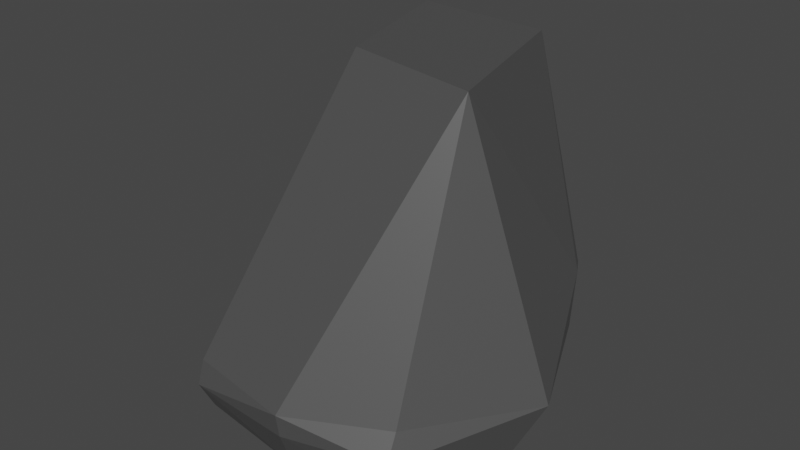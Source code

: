 # Source: Rock.blend  (saved by Blender 2.93.21; exported with 4.5.12 LTS)
import bpy
from mathutils import Matrix  # noqa: F401  (used for matrix-valued properties, if any)

bpy.ops.wm.read_factory_settings(use_empty=True)
scene = bpy.context.scene
scene.name = 'Scene'

# ---- collections
col_collection = bpy.data.collections.new('Collection'); scene.collection.children.link(col_collection)

# ---- materials (node trees are filled in below, after node groups)
mat_rock_s_2_stone = bpy.data.materials.new('Rock_S_2_Stone')
mat_rock_s_2_stone.alpha_threshold = 0.0
mat_rock_s_2_stone.use_transparent_shadow = False
mat_rock_s_2_stone.line_color = (0.0, 0.0, 0.0, 1.0)

# ---- material node trees
mat_rock_s_2_stone.use_nodes = True; mat_rock_s_2_stone.node_tree.nodes.clear()
_N = mat_rock_s_2_stone.node_tree.nodes; _L = mat_rock_s_2_stone.node_tree.links
n0 = _N.new('ShaderNodeOutputMaterial'); n0.name = 'Material Output'; n0.location = (300, 300)
n1 = _N.new('ShaderNodeBsdfPrincipled'); n1.name = 'Principled BSDF'; n1.location = (10, 300)
n1.distribution = 'GGX'
n1.subsurface_method = 'BURLEY'
n1.inputs[0].default_value = (0.147, 0.147, 0.147, 1.0)
n1.inputs[1].default_value = 0.5
n1.inputs[2].default_value = 0.4
n1.inputs[3].default_value = 1.45
n1.inputs[27].default_value = (0.0, 0.0, 0.0, 1.0)
n1.inputs[28].default_value = 1.0
_L.new(n1.outputs[0], n0.inputs[0])
n0.is_active_output = True

# ---- world
world_world = bpy.data.worlds.new('World'); scene.world = world_world
world_world.use_nodes = True; world_world.node_tree.nodes.clear()
_N = world_world.node_tree.nodes; _L = world_world.node_tree.links
n0 = _N.new('ShaderNodeOutputWorld'); n0.name = 'World Output'; n0.location = (300, 300)
n1 = _N.new('ShaderNodeBackground'); n1.name = 'Background'; n1.location = (10, 300)
n1.inputs[0].default_value = (0.05088, 0.05088, 0.05088, 1.0)
_L.new(n1.outputs[0], n0.inputs[0])
n0.is_active_output = True
world_world.color = (0.05088, 0.05088, 0.05088)
world_world.use_sun_shadow = False
world_world.sun_shadow_jitter_overblur = 0.0

# ---- meshes
me_cube = bpy.data.meshes.new('Cube')
me_cube.from_pydata([(0.6781, 0.8839, 0.2247), (0.6526, 0.8592, 0.1134), (0.7866, -0.5698, 0.3517), (0.7921, -0.4626, 0.1134), (-0.6166, 0.9074, 0.2638), (-0.4965, 0.8865, 0.1134), (-0.1809, -0.6409, 0.3252), (-0.2536, -0.5067, 0.1134), (-0.09483, 0.7552, 1.67), (0.09739, 0.06843, 1.67), (0.7365, -0.05645, 1.67), (0.5348, 0.7173, 1.67), (-0.6008, 0.01596, 0.3782), (0.3391, -0.6988, 0.4475), (-0.1819, -0.6046, 0.4316), (1.091, 0.04905, 0.4251), (0.8887, 0.5465, 0.7405), (-0.1835, 1.036, 0.6732), (0.6589, 0.9522, 0.5318), (-0.5672, 0.848, 0.8029), (-0.612, -0.03266, 0.3136), (0.7792, -0.5048, 0.4731), (-0.2017, 0.9951, 0.2197), (0.944, -0.04383, 0.1134), (-0.5545, 0.05495, 0.1925), (0.3398, -0.6828, 0.3395), (0.3084, -0.5833, 0.1134), (-0.1489, 0.8783, 0.1134)], [], [(0, 18, 16), (3, 2, 25, 26), (7, 6, 20, 24), (5, 27, 1, 23, 3, 26, 7, 24), (1, 0, 15, 23), (5, 4, 22, 27), (2, 21, 13), (9, 10, 11, 8), (8, 12, 9), (13, 14, 6), (9, 14, 13, 10), (12, 14, 9), (15, 10, 21), (16, 11, 10, 15), (11, 17, 8), (18, 0, 17), (11, 18, 17), (11, 16, 18), (19, 17, 4), (19, 12, 8), (20, 12, 19, 4), (6, 14, 12, 20), (6, 25, 13), (13, 21, 10), (21, 2, 15), (15, 0, 16), (0, 22, 17), (17, 22, 4), (23, 15, 2, 3), (24, 20, 4, 5), (26, 25, 6, 7), (13, 25, 2), (27, 22, 0, 1), (8, 17, 19)])
_uv = me_cube.uv_layers.new(name='UVMap')
_uv.uv.foreach_set('vector', [0.625, 0.5, 0.6884, 0.5323, 0.625, 0.5504, 0.375, 0.75, 0.625, 0.75, 0.625, 0.8655, 0.375, 0.8656, 0.375, 0.0, 0.625, 0.0, 0.625, 0.05813, 0.375, 0.0927, 0.125, 0.5, 0.2006, 0.5, 0.375, 0.5, 0.375, 0.6677, 0.375, 0.75, 0.2594, 0.75, 0.125, 0.75, 0.125, 0.6573, 0.375, 0.5, 0.625, 0.5, 0.625, 0.6614, 0.375, 0.6677, 0.375, 0.25, 0.625, 0.25, 0.625, 0.34, 0.375, 0.3256, 0.625, 0.75, 0.6295, 0.744, 0.7252, 0.75, 0.7434, 0.6484, 0.6739, 0.6851, 0.6851, 0.5269, 0.7922, 0.5553, 0.7922, 0.5553, 0.8467, 0.6602, 0.7434, 0.6484, 0.7252, 0.75, 0.7695, 0.7187, 0.875, 0.75, 0.7434, 0.6484, 0.7695, 0.7187, 0.7252, 0.75, 0.6739, 0.6851, 0.8467, 0.6602, 0.7695, 0.7187, 0.7434, 0.6484, 0.625, 0.6614, 0.6739, 0.6851, 0.6295, 0.744, 0.625, 0.5504, 0.6851, 0.5269, 0.6739, 0.6851, 0.625, 0.6614, 0.6851, 0.5269, 0.8015, 0.5, 0.7922, 0.5553, 0.6884, 0.5323, 0.625, 0.5, 0.8015, 0.5, 0.6851, 0.5269, 0.6884, 0.5323, 0.8015, 0.5, 0.6851, 0.5269, 0.625, 0.5504, 0.6884, 0.5323, 0.8229, 0.5348, 0.8015, 0.5, 0.875, 0.5, 0.8229, 0.5348, 0.8467, 0.6602, 0.7922, 0.5553, 0.875, 0.6919, 0.8467, 0.6602, 0.8229, 0.5348, 0.875, 0.5, 0.875, 0.75, 0.7695, 0.7187, 0.8467, 0.6602, 0.875, 0.6919, 0.625, 1.0, 0.625, 0.8655, 0.625, 0.8502, 0.7252, 0.75, 0.6295, 0.744, 0.6739, 0.6851, 0.6295, 0.744, 0.625, 0.75, 0.625, 0.6614, 0.625, 0.6614, 0.625, 0.5, 0.625, 0.5504, 0.625, 0.5, 0.625, 0.34, 0.625, 0.3235, 0.625, 0.3235, 0.625, 0.34, 0.625, 0.25, 0.375, 0.6677, 0.625, 0.6614, 0.625, 0.75, 0.375, 0.75, 0.375, 0.0927, 0.625, 0.05813, 0.625, 0.25, 0.375, 0.25, 0.375, 0.8656, 0.625, 0.8655, 0.625, 1.0, 0.375, 1.0, 0.625, 0.8502, 0.625, 0.8655, 0.625, 0.75, 0.375, 0.3256, 0.625, 0.34, 0.625, 0.5, 0.375, 0.5, 0.7922, 0.5553, 0.8015, 0.5, 0.8229, 0.5348])
me_cube.materials.append(mat_rock_s_2_stone)
me_cube.use_remesh_preserve_volume = False
me_cube.use_remesh_preserve_attributes = False
me_cube.use_mirror_vertex_groups = False
me_cube.update()

# ---- objects
ob_cube = bpy.data.objects.new('Cube', me_cube)

# ---- transforms, parenting, visibility, modifiers, constraints
ob_cube.location = (0.0, 0.0, 0.0)
ob_cube.lock_rotations_4d = False
ob_cube.empty_display_type = 'ARROWS'
ob_cube.lineart.crease_threshold = 0.0

# ---- collection membership
col_collection.objects.link(ob_cube)

# ---- scene / render settings (as saved in the file)
scene.frame_start = 1; scene.frame_end = 250; scene.frame_set(1)
scene.render.engine = 'BLENDER_EEVEE_NEXT'
scene.cycles.use_denoising = False
scene.cycles.samples = 128
scene.cycles.sampling_pattern = 'TABULATED_SOBOL'
scene.cycles.use_adaptive_sampling = False
scene.cycles.use_light_tree = False
scene.view_settings.view_transform = 'Filmic'
bpy.context.view_layer.update()

# ---- added for rendering (the .blend has no active camera and no usable light): camera, sun
cam_auto = bpy.data.cameras.new('AutoCamera')
cam_auto.lens = 50.0
cam_auto.sensor_width = 36.0
cam_auto.clip_end = 1000.0
ob_auto_camera = bpy.data.objects.new('AutoCamera', cam_auto)
scene.collection.objects.link(ob_auto_camera)
ob_auto_camera.location = (2.91047, -3.03944, 3.03018)
ob_auto_camera.rotation_euler = (1.09748, -7.21219e-08, 0.694738)
scene.camera = ob_auto_camera
light_auto_sun = bpy.data.lights.new('AutoSun', 'SUN')
light_auto_sun.energy = 3.0
light_auto_sun.angle = 0.0523599
ob_auto_sun = bpy.data.objects.new('AutoSun', light_auto_sun)
scene.collection.objects.link(ob_auto_sun)
ob_auto_sun.rotation_euler = (0.872665, 0.174533, 0.523599)
bpy.context.view_layer.update()
